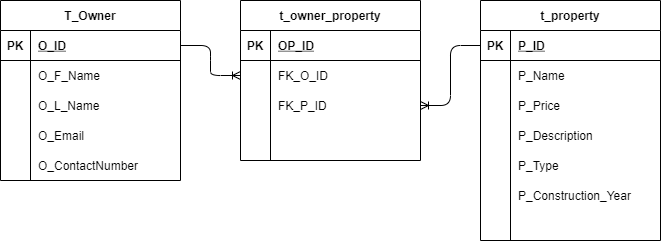

The diagram above was exported from draw.io. Its source (the exported page's mxGraphModel, read from the mxfile embedded in the PNG):
<mxGraphModel dx="460" dy="752" grid="1" gridSize="10" guides="1" tooltips="1" connect="1" arrows="1" fold="1" page="1" pageScale="1" pageWidth="850" pageHeight="1100" math="0" shadow="0">
  <root>
    <mxCell id="0" />
    <mxCell id="1" parent="0" />
    <mxCell id="wucVnHPxeuvwVraw-RHg-1" value="T_Owner" style="shape=table;startSize=30;container=1;collapsible=1;childLayout=tableLayout;fixedRows=1;rowLines=0;fontStyle=1;align=center;resizeLast=1;" parent="1" vertex="1">
      <mxGeometry x="40" y="120" width="180" height="180" as="geometry" />
    </mxCell>
    <mxCell id="wucVnHPxeuvwVraw-RHg-2" value="" style="shape=partialRectangle;collapsible=0;dropTarget=0;pointerEvents=0;fillColor=none;top=0;left=0;bottom=1;right=0;points=[[0,0.5],[1,0.5]];portConstraint=eastwest;" parent="wucVnHPxeuvwVraw-RHg-1" vertex="1">
      <mxGeometry y="30" width="180" height="30" as="geometry" />
    </mxCell>
    <mxCell id="wucVnHPxeuvwVraw-RHg-3" value="PK" style="shape=partialRectangle;connectable=0;fillColor=none;top=0;left=0;bottom=0;right=0;fontStyle=1;overflow=hidden;" parent="wucVnHPxeuvwVraw-RHg-2" vertex="1">
      <mxGeometry width="30" height="30" as="geometry" />
    </mxCell>
    <mxCell id="wucVnHPxeuvwVraw-RHg-4" value="O_ID" style="shape=partialRectangle;connectable=0;fillColor=none;top=0;left=0;bottom=0;right=0;align=left;spacingLeft=6;fontStyle=5;overflow=hidden;" parent="wucVnHPxeuvwVraw-RHg-2" vertex="1">
      <mxGeometry x="30" width="150" height="30" as="geometry" />
    </mxCell>
    <mxCell id="wucVnHPxeuvwVraw-RHg-5" value="" style="shape=partialRectangle;collapsible=0;dropTarget=0;pointerEvents=0;fillColor=none;top=0;left=0;bottom=0;right=0;points=[[0,0.5],[1,0.5]];portConstraint=eastwest;" parent="wucVnHPxeuvwVraw-RHg-1" vertex="1">
      <mxGeometry y="60" width="180" height="30" as="geometry" />
    </mxCell>
    <mxCell id="wucVnHPxeuvwVraw-RHg-6" value="" style="shape=partialRectangle;connectable=0;fillColor=none;top=0;left=0;bottom=0;right=0;editable=1;overflow=hidden;" parent="wucVnHPxeuvwVraw-RHg-5" vertex="1">
      <mxGeometry width="30" height="30" as="geometry" />
    </mxCell>
    <mxCell id="wucVnHPxeuvwVraw-RHg-7" value="O_F_Name" style="shape=partialRectangle;connectable=0;fillColor=none;top=0;left=0;bottom=0;right=0;align=left;spacingLeft=6;overflow=hidden;" parent="wucVnHPxeuvwVraw-RHg-5" vertex="1">
      <mxGeometry x="30" width="150" height="30" as="geometry" />
    </mxCell>
    <mxCell id="wucVnHPxeuvwVraw-RHg-8" value="" style="shape=partialRectangle;collapsible=0;dropTarget=0;pointerEvents=0;fillColor=none;top=0;left=0;bottom=0;right=0;points=[[0,0.5],[1,0.5]];portConstraint=eastwest;" parent="wucVnHPxeuvwVraw-RHg-1" vertex="1">
      <mxGeometry y="90" width="180" height="30" as="geometry" />
    </mxCell>
    <mxCell id="wucVnHPxeuvwVraw-RHg-9" value="" style="shape=partialRectangle;connectable=0;fillColor=none;top=0;left=0;bottom=0;right=0;editable=1;overflow=hidden;" parent="wucVnHPxeuvwVraw-RHg-8" vertex="1">
      <mxGeometry width="30" height="30" as="geometry" />
    </mxCell>
    <mxCell id="wucVnHPxeuvwVraw-RHg-10" value="O_L_Name" style="shape=partialRectangle;connectable=0;fillColor=none;top=0;left=0;bottom=0;right=0;align=left;spacingLeft=6;overflow=hidden;" parent="wucVnHPxeuvwVraw-RHg-8" vertex="1">
      <mxGeometry x="30" width="150" height="30" as="geometry" />
    </mxCell>
    <mxCell id="wucVnHPxeuvwVraw-RHg-11" value="" style="shape=partialRectangle;collapsible=0;dropTarget=0;pointerEvents=0;fillColor=none;top=0;left=0;bottom=0;right=0;points=[[0,0.5],[1,0.5]];portConstraint=eastwest;" parent="wucVnHPxeuvwVraw-RHg-1" vertex="1">
      <mxGeometry y="120" width="180" height="30" as="geometry" />
    </mxCell>
    <mxCell id="wucVnHPxeuvwVraw-RHg-12" value="" style="shape=partialRectangle;connectable=0;fillColor=none;top=0;left=0;bottom=0;right=0;editable=1;overflow=hidden;" parent="wucVnHPxeuvwVraw-RHg-11" vertex="1">
      <mxGeometry width="30" height="30" as="geometry" />
    </mxCell>
    <mxCell id="wucVnHPxeuvwVraw-RHg-13" value="O_Email" style="shape=partialRectangle;connectable=0;fillColor=none;top=0;left=0;bottom=0;right=0;align=left;spacingLeft=6;overflow=hidden;" parent="wucVnHPxeuvwVraw-RHg-11" vertex="1">
      <mxGeometry x="30" width="150" height="30" as="geometry" />
    </mxCell>
    <mxCell id="wucVnHPxeuvwVraw-RHg-14" value="t_owner_property" style="shape=table;startSize=30;container=1;collapsible=1;childLayout=tableLayout;fixedRows=1;rowLines=0;fontStyle=1;align=center;resizeLast=1;" parent="1" vertex="1">
      <mxGeometry x="280" y="120" width="180" height="160" as="geometry" />
    </mxCell>
    <mxCell id="wucVnHPxeuvwVraw-RHg-15" value="" style="shape=partialRectangle;collapsible=0;dropTarget=0;pointerEvents=0;fillColor=none;top=0;left=0;bottom=1;right=0;points=[[0,0.5],[1,0.5]];portConstraint=eastwest;" parent="wucVnHPxeuvwVraw-RHg-14" vertex="1">
      <mxGeometry y="30" width="180" height="30" as="geometry" />
    </mxCell>
    <mxCell id="wucVnHPxeuvwVraw-RHg-16" value="PK" style="shape=partialRectangle;connectable=0;fillColor=none;top=0;left=0;bottom=0;right=0;fontStyle=1;overflow=hidden;" parent="wucVnHPxeuvwVraw-RHg-15" vertex="1">
      <mxGeometry width="30" height="30" as="geometry" />
    </mxCell>
    <mxCell id="wucVnHPxeuvwVraw-RHg-17" value="OP_ID" style="shape=partialRectangle;connectable=0;fillColor=none;top=0;left=0;bottom=0;right=0;align=left;spacingLeft=6;fontStyle=5;overflow=hidden;" parent="wucVnHPxeuvwVraw-RHg-15" vertex="1">
      <mxGeometry x="30" width="150" height="30" as="geometry" />
    </mxCell>
    <mxCell id="wucVnHPxeuvwVraw-RHg-18" value="" style="shape=partialRectangle;collapsible=0;dropTarget=0;pointerEvents=0;fillColor=none;top=0;left=0;bottom=0;right=0;points=[[0,0.5],[1,0.5]];portConstraint=eastwest;" parent="wucVnHPxeuvwVraw-RHg-14" vertex="1">
      <mxGeometry y="60" width="180" height="30" as="geometry" />
    </mxCell>
    <mxCell id="wucVnHPxeuvwVraw-RHg-19" value="" style="shape=partialRectangle;connectable=0;fillColor=none;top=0;left=0;bottom=0;right=0;editable=1;overflow=hidden;" parent="wucVnHPxeuvwVraw-RHg-18" vertex="1">
      <mxGeometry width="30" height="30" as="geometry" />
    </mxCell>
    <mxCell id="wucVnHPxeuvwVraw-RHg-20" value="FK_O_ID" style="shape=partialRectangle;connectable=0;fillColor=none;top=0;left=0;bottom=0;right=0;align=left;spacingLeft=6;overflow=hidden;" parent="wucVnHPxeuvwVraw-RHg-18" vertex="1">
      <mxGeometry x="30" width="150" height="30" as="geometry" />
    </mxCell>
    <mxCell id="wucVnHPxeuvwVraw-RHg-21" value="" style="shape=partialRectangle;collapsible=0;dropTarget=0;pointerEvents=0;fillColor=none;top=0;left=0;bottom=0;right=0;points=[[0,0.5],[1,0.5]];portConstraint=eastwest;" parent="wucVnHPxeuvwVraw-RHg-14" vertex="1">
      <mxGeometry y="90" width="180" height="30" as="geometry" />
    </mxCell>
    <mxCell id="wucVnHPxeuvwVraw-RHg-22" value="" style="shape=partialRectangle;connectable=0;fillColor=none;top=0;left=0;bottom=0;right=0;editable=1;overflow=hidden;" parent="wucVnHPxeuvwVraw-RHg-21" vertex="1">
      <mxGeometry width="30" height="30" as="geometry" />
    </mxCell>
    <mxCell id="wucVnHPxeuvwVraw-RHg-23" value="FK_P_ID" style="shape=partialRectangle;connectable=0;fillColor=none;top=0;left=0;bottom=0;right=0;align=left;spacingLeft=6;overflow=hidden;" parent="wucVnHPxeuvwVraw-RHg-21" vertex="1">
      <mxGeometry x="30" width="150" height="30" as="geometry" />
    </mxCell>
    <mxCell id="wucVnHPxeuvwVraw-RHg-24" value="" style="shape=partialRectangle;collapsible=0;dropTarget=0;pointerEvents=0;fillColor=none;top=0;left=0;bottom=0;right=0;points=[[0,0.5],[1,0.5]];portConstraint=eastwest;" parent="wucVnHPxeuvwVraw-RHg-14" vertex="1">
      <mxGeometry y="120" width="180" height="30" as="geometry" />
    </mxCell>
    <mxCell id="wucVnHPxeuvwVraw-RHg-25" value="" style="shape=partialRectangle;connectable=0;fillColor=none;top=0;left=0;bottom=0;right=0;editable=1;overflow=hidden;" parent="wucVnHPxeuvwVraw-RHg-24" vertex="1">
      <mxGeometry width="30" height="30" as="geometry" />
    </mxCell>
    <mxCell id="wucVnHPxeuvwVraw-RHg-26" value="" style="shape=partialRectangle;connectable=0;fillColor=none;top=0;left=0;bottom=0;right=0;align=left;spacingLeft=6;overflow=hidden;" parent="wucVnHPxeuvwVraw-RHg-24" vertex="1">
      <mxGeometry x="30" width="150" height="30" as="geometry" />
    </mxCell>
    <mxCell id="wucVnHPxeuvwVraw-RHg-27" value="t_property" style="shape=table;startSize=30;container=1;collapsible=1;childLayout=tableLayout;fixedRows=1;rowLines=0;fontStyle=1;align=center;resizeLast=1;" parent="1" vertex="1">
      <mxGeometry x="520" y="120" width="180" height="240" as="geometry" />
    </mxCell>
    <mxCell id="wucVnHPxeuvwVraw-RHg-28" value="" style="shape=partialRectangle;collapsible=0;dropTarget=0;pointerEvents=0;fillColor=none;top=0;left=0;bottom=1;right=0;points=[[0,0.5],[1,0.5]];portConstraint=eastwest;" parent="wucVnHPxeuvwVraw-RHg-27" vertex="1">
      <mxGeometry y="30" width="180" height="30" as="geometry" />
    </mxCell>
    <mxCell id="wucVnHPxeuvwVraw-RHg-29" value="PK" style="shape=partialRectangle;connectable=0;fillColor=none;top=0;left=0;bottom=0;right=0;fontStyle=1;overflow=hidden;" parent="wucVnHPxeuvwVraw-RHg-28" vertex="1">
      <mxGeometry width="30" height="30" as="geometry" />
    </mxCell>
    <mxCell id="wucVnHPxeuvwVraw-RHg-30" value="P_ID" style="shape=partialRectangle;connectable=0;fillColor=none;top=0;left=0;bottom=0;right=0;align=left;spacingLeft=6;fontStyle=5;overflow=hidden;" parent="wucVnHPxeuvwVraw-RHg-28" vertex="1">
      <mxGeometry x="30" width="150" height="30" as="geometry" />
    </mxCell>
    <mxCell id="wucVnHPxeuvwVraw-RHg-31" value="" style="shape=partialRectangle;collapsible=0;dropTarget=0;pointerEvents=0;fillColor=none;top=0;left=0;bottom=0;right=0;points=[[0,0.5],[1,0.5]];portConstraint=eastwest;" parent="wucVnHPxeuvwVraw-RHg-27" vertex="1">
      <mxGeometry y="60" width="180" height="30" as="geometry" />
    </mxCell>
    <mxCell id="wucVnHPxeuvwVraw-RHg-32" value="" style="shape=partialRectangle;connectable=0;fillColor=none;top=0;left=0;bottom=0;right=0;editable=1;overflow=hidden;" parent="wucVnHPxeuvwVraw-RHg-31" vertex="1">
      <mxGeometry width="30" height="30" as="geometry" />
    </mxCell>
    <mxCell id="wucVnHPxeuvwVraw-RHg-33" value="P_Name" style="shape=partialRectangle;connectable=0;fillColor=none;top=0;left=0;bottom=0;right=0;align=left;spacingLeft=6;overflow=hidden;" parent="wucVnHPxeuvwVraw-RHg-31" vertex="1">
      <mxGeometry x="30" width="150" height="30" as="geometry" />
    </mxCell>
    <mxCell id="wucVnHPxeuvwVraw-RHg-34" value="" style="shape=partialRectangle;collapsible=0;dropTarget=0;pointerEvents=0;fillColor=none;top=0;left=0;bottom=0;right=0;points=[[0,0.5],[1,0.5]];portConstraint=eastwest;" parent="wucVnHPxeuvwVraw-RHg-27" vertex="1">
      <mxGeometry y="90" width="180" height="30" as="geometry" />
    </mxCell>
    <mxCell id="wucVnHPxeuvwVraw-RHg-35" value="" style="shape=partialRectangle;connectable=0;fillColor=none;top=0;left=0;bottom=0;right=0;editable=1;overflow=hidden;" parent="wucVnHPxeuvwVraw-RHg-34" vertex="1">
      <mxGeometry width="30" height="30" as="geometry" />
    </mxCell>
    <mxCell id="wucVnHPxeuvwVraw-RHg-36" value="P_Price" style="shape=partialRectangle;connectable=0;fillColor=none;top=0;left=0;bottom=0;right=0;align=left;spacingLeft=6;overflow=hidden;" parent="wucVnHPxeuvwVraw-RHg-34" vertex="1">
      <mxGeometry x="30" width="150" height="30" as="geometry" />
    </mxCell>
    <mxCell id="wucVnHPxeuvwVraw-RHg-37" value="" style="shape=partialRectangle;collapsible=0;dropTarget=0;pointerEvents=0;fillColor=none;top=0;left=0;bottom=0;right=0;points=[[0,0.5],[1,0.5]];portConstraint=eastwest;" parent="wucVnHPxeuvwVraw-RHg-27" vertex="1">
      <mxGeometry y="120" width="180" height="30" as="geometry" />
    </mxCell>
    <mxCell id="wucVnHPxeuvwVraw-RHg-38" value="" style="shape=partialRectangle;connectable=0;fillColor=none;top=0;left=0;bottom=0;right=0;editable=1;overflow=hidden;" parent="wucVnHPxeuvwVraw-RHg-37" vertex="1">
      <mxGeometry width="30" height="30" as="geometry" />
    </mxCell>
    <mxCell id="wucVnHPxeuvwVraw-RHg-39" value="P_Description" style="shape=partialRectangle;connectable=0;fillColor=none;top=0;left=0;bottom=0;right=0;align=left;spacingLeft=6;overflow=hidden;" parent="wucVnHPxeuvwVraw-RHg-37" vertex="1">
      <mxGeometry x="30" width="150" height="30" as="geometry" />
    </mxCell>
    <mxCell id="2Mk533slHo1wBlCbNfFe-1" value="O_ContactNumber" style="shape=partialRectangle;connectable=0;fillColor=none;top=0;left=0;bottom=0;right=0;align=left;spacingLeft=6;overflow=hidden;" vertex="1" parent="1">
      <mxGeometry x="70" y="270" width="150" height="30" as="geometry" />
    </mxCell>
    <mxCell id="2Mk533slHo1wBlCbNfFe-3" value="P_Type" style="shape=partialRectangle;connectable=0;fillColor=none;top=0;left=0;bottom=0;right=0;align=left;spacingLeft=6;overflow=hidden;" vertex="1" parent="1">
      <mxGeometry x="550" y="270" width="150" height="30" as="geometry" />
    </mxCell>
    <mxCell id="2Mk533slHo1wBlCbNfFe-4" value="P_Construction_Year" style="shape=partialRectangle;connectable=0;fillColor=none;top=0;left=0;bottom=0;right=0;align=left;spacingLeft=6;overflow=hidden;" vertex="1" parent="1">
      <mxGeometry x="550" y="300" width="150" height="30" as="geometry" />
    </mxCell>
    <mxCell id="2Mk533slHo1wBlCbNfFe-5" value="" style="edgeStyle=entityRelationEdgeStyle;fontSize=12;html=1;endArrow=ERoneToMany;exitX=1;exitY=0.5;exitDx=0;exitDy=0;entryX=0;entryY=0.5;entryDx=0;entryDy=0;" edge="1" parent="1" source="wucVnHPxeuvwVraw-RHg-2" target="wucVnHPxeuvwVraw-RHg-18">
      <mxGeometry width="100" height="100" relative="1" as="geometry">
        <mxPoint x="200" y="440" as="sourcePoint" />
        <mxPoint x="300" y="340" as="targetPoint" />
      </mxGeometry>
    </mxCell>
    <mxCell id="2Mk533slHo1wBlCbNfFe-7" value="" style="edgeStyle=entityRelationEdgeStyle;fontSize=12;html=1;endArrow=ERoneToMany;entryX=1;entryY=0.5;entryDx=0;entryDy=0;exitX=0;exitY=0.5;exitDx=0;exitDy=0;" edge="1" parent="1" source="wucVnHPxeuvwVraw-RHg-28" target="wucVnHPxeuvwVraw-RHg-21">
      <mxGeometry width="100" height="100" relative="1" as="geometry">
        <mxPoint x="430" y="510" as="sourcePoint" />
        <mxPoint x="530" y="410" as="targetPoint" />
      </mxGeometry>
    </mxCell>
  </root>
</mxGraphModel>